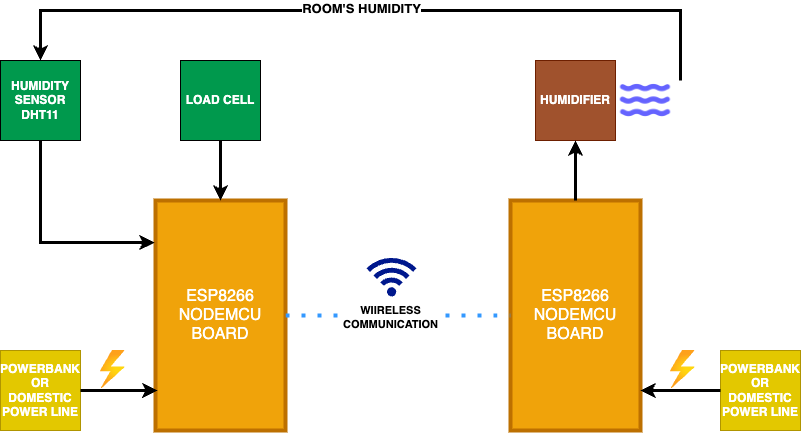

The diagram above was exported from draw.io. Its source (the exported page's mxGraphModel, read from the mxfile embedded in the PNG):
<mxGraphModel dx="1080" dy="671" grid="1" gridSize="10" guides="1" tooltips="1" connect="1" arrows="1" fold="1" page="1" pageScale="1" pageWidth="1169" pageHeight="1654" math="0" shadow="0">
  <root>
    <mxCell id="0" />
    <mxCell id="1" parent="0" />
    <mxCell id="MXFQWx8C4BkVJ4uL28rD-1" value="&lt;font style=&quot;color: rgb(255, 255, 255);&quot;&gt;&lt;b&gt;HUMIDITY SENSOR&lt;/b&gt;&lt;/font&gt;&lt;div&gt;&lt;font style=&quot;color: rgb(255, 255, 255);&quot;&gt;&lt;b&gt;DHT11&lt;/b&gt;&lt;/font&gt;&lt;/div&gt;" style="whiteSpace=wrap;html=1;aspect=fixed;fillColor=#00994D;" vertex="1" parent="1">
      <mxGeometry x="50" y="140" width="80" height="80" as="geometry" />
    </mxCell>
    <mxCell id="MXFQWx8C4BkVJ4uL28rD-3" value="&lt;font color=&quot;#ffffff&quot;&gt;&lt;b&gt;LOAD CELL&lt;/b&gt;&lt;/font&gt;" style="whiteSpace=wrap;html=1;aspect=fixed;fillColor=#00994D;" vertex="1" parent="1">
      <mxGeometry x="230" y="140" width="80" height="80" as="geometry" />
    </mxCell>
    <mxCell id="MXFQWx8C4BkVJ4uL28rD-5" value="&lt;font style=&quot;color: rgb(255, 255, 255); font-size: 16px;&quot;&gt;ESP8266&lt;/font&gt;&lt;div&gt;&lt;font style=&quot;color: rgb(255, 255, 255); font-size: 16px;&quot;&gt;NODEMCU BOARD&lt;/font&gt;&lt;/div&gt;" style="rounded=0;whiteSpace=wrap;html=1;rotation=0;fillColor=#f0a30a;strokeColor=#BD7000;fontColor=#000000;strokeWidth=4;" vertex="1" parent="1">
      <mxGeometry x="205" y="280" width="130" height="230" as="geometry" />
    </mxCell>
    <mxCell id="MXFQWx8C4BkVJ4uL28rD-6" value="&lt;font color=&quot;#ffffff&quot;&gt;&lt;b&gt;POWERBANK OR DOMESTIC POWER LINE&lt;/b&gt;&lt;/font&gt;" style="whiteSpace=wrap;html=1;aspect=fixed;fillColor=#e3c800;strokeColor=#B09500;fontColor=#000000;" vertex="1" parent="1">
      <mxGeometry x="50" y="430" width="80" height="80" as="geometry" />
    </mxCell>
    <mxCell id="MXFQWx8C4BkVJ4uL28rD-7" value="&lt;font style=&quot;color: rgb(255, 255, 255); font-size: 16px;&quot;&gt;ESP8266&lt;/font&gt;&lt;div&gt;&lt;font style=&quot;color: rgb(255, 255, 255); font-size: 16px;&quot;&gt;NODEMCU BOARD&lt;/font&gt;&lt;/div&gt;" style="rounded=0;whiteSpace=wrap;html=1;rotation=0;fillColor=#f0a30a;strokeColor=#BD7000;fontColor=#000000;strokeWidth=4;" vertex="1" parent="1">
      <mxGeometry x="560" y="280" width="130" height="230" as="geometry" />
    </mxCell>
    <mxCell id="MXFQWx8C4BkVJ4uL28rD-8" value="&lt;b&gt;HUMIDIFIER&lt;/b&gt;" style="whiteSpace=wrap;html=1;aspect=fixed;fillColor=#a0522d;fontColor=#ffffff;strokeColor=#6D1F00;" vertex="1" parent="1">
      <mxGeometry x="585" y="140" width="80" height="80" as="geometry" />
    </mxCell>
    <mxCell id="MXFQWx8C4BkVJ4uL28rD-9" value="&lt;font color=&quot;#ffffff&quot;&gt;&lt;b&gt;POWERBANK&lt;/b&gt;&lt;/font&gt;&lt;div&gt;&lt;font color=&quot;#ffffff&quot;&gt;&lt;b&gt;OR DOMESTIC POWER LINE&lt;/b&gt;&lt;/font&gt;&lt;/div&gt;" style="whiteSpace=wrap;html=1;aspect=fixed;fillColor=#e3c800;strokeColor=#B09500;fontColor=#000000;" vertex="1" parent="1">
      <mxGeometry x="770" y="430" width="80" height="80" as="geometry" />
    </mxCell>
    <mxCell id="MXFQWx8C4BkVJ4uL28rD-10" value="" style="endArrow=none;dashed=1;html=1;dashPattern=1 3;strokeWidth=4;rounded=0;exitX=1;exitY=0.5;exitDx=0;exitDy=0;entryX=0;entryY=0.5;entryDx=0;entryDy=0;strokeColor=#3399FF;" edge="1" parent="1" source="MXFQWx8C4BkVJ4uL28rD-5" target="MXFQWx8C4BkVJ4uL28rD-7">
      <mxGeometry width="50" height="50" relative="1" as="geometry">
        <mxPoint x="310" y="380" as="sourcePoint" />
        <mxPoint x="360" y="330" as="targetPoint" />
      </mxGeometry>
    </mxCell>
    <mxCell id="MXFQWx8C4BkVJ4uL28rD-11" value="&lt;b&gt;WIIRELESS&lt;/b&gt;&lt;div&gt;&lt;b&gt;COMMUNICATION&lt;/b&gt;&lt;/div&gt;" style="edgeLabel;html=1;align=center;verticalAlign=middle;resizable=0;points=[];" vertex="1" connectable="0" parent="MXFQWx8C4BkVJ4uL28rD-10">
      <mxGeometry x="-0.0756" y="-1" relative="1" as="geometry">
        <mxPoint as="offset" />
      </mxGeometry>
    </mxCell>
    <mxCell id="MXFQWx8C4BkVJ4uL28rD-12" value="" style="endArrow=classic;html=1;rounded=0;exitX=0.5;exitY=1;exitDx=0;exitDy=0;entryX=-0.008;entryY=0.183;entryDx=0;entryDy=0;entryPerimeter=0;strokeWidth=3;" edge="1" parent="1" source="MXFQWx8C4BkVJ4uL28rD-1" target="MXFQWx8C4BkVJ4uL28rD-5">
      <mxGeometry width="50" height="50" relative="1" as="geometry">
        <mxPoint x="310" y="380" as="sourcePoint" />
        <mxPoint x="90" y="300" as="targetPoint" />
        <Array as="points">
          <mxPoint x="90" y="322" />
        </Array>
      </mxGeometry>
    </mxCell>
    <mxCell id="MXFQWx8C4BkVJ4uL28rD-13" value="" style="endArrow=classic;html=1;rounded=0;exitX=0.5;exitY=1;exitDx=0;exitDy=0;entryX=0.5;entryY=0;entryDx=0;entryDy=0;strokeWidth=3;" edge="1" parent="1" source="MXFQWx8C4BkVJ4uL28rD-3" target="MXFQWx8C4BkVJ4uL28rD-5">
      <mxGeometry width="50" height="50" relative="1" as="geometry">
        <mxPoint x="100" y="230" as="sourcePoint" />
        <mxPoint x="214" y="332" as="targetPoint" />
        <Array as="points" />
      </mxGeometry>
    </mxCell>
    <mxCell id="MXFQWx8C4BkVJ4uL28rD-14" value="" style="endArrow=classic;html=1;rounded=0;exitX=1;exitY=0.5;exitDx=0;exitDy=0;entryX=0.015;entryY=0.826;entryDx=0;entryDy=0;strokeWidth=3;entryPerimeter=0;" edge="1" parent="1" source="MXFQWx8C4BkVJ4uL28rD-6" target="MXFQWx8C4BkVJ4uL28rD-5">
      <mxGeometry width="50" height="50" relative="1" as="geometry">
        <mxPoint x="280" y="230" as="sourcePoint" />
        <mxPoint x="280" y="290" as="targetPoint" />
        <Array as="points" />
      </mxGeometry>
    </mxCell>
    <mxCell id="MXFQWx8C4BkVJ4uL28rD-15" value="" style="endArrow=classic;html=1;rounded=0;exitX=0;exitY=0.5;exitDx=0;exitDy=0;strokeWidth=3;" edge="1" parent="1" source="MXFQWx8C4BkVJ4uL28rD-9">
      <mxGeometry width="50" height="50" relative="1" as="geometry">
        <mxPoint x="140" y="480" as="sourcePoint" />
        <mxPoint x="690" y="470" as="targetPoint" />
        <Array as="points" />
      </mxGeometry>
    </mxCell>
    <mxCell id="MXFQWx8C4BkVJ4uL28rD-16" value="" style="endArrow=classic;html=1;rounded=0;entryX=0.5;entryY=0;entryDx=0;entryDy=0;strokeWidth=3;" edge="1" parent="1" target="MXFQWx8C4BkVJ4uL28rD-1">
      <mxGeometry width="50" height="50" relative="1" as="geometry">
        <mxPoint x="730" y="160" as="sourcePoint" />
        <mxPoint x="214" y="332" as="targetPoint" />
        <Array as="points">
          <mxPoint x="730" y="90" />
          <mxPoint x="90" y="90" />
        </Array>
      </mxGeometry>
    </mxCell>
    <mxCell id="MXFQWx8C4BkVJ4uL28rD-24" value="&lt;font style=&quot;font-size: 13px;&quot;&gt;&lt;b&gt;ROOM'S HUMIDITY&lt;/b&gt;&lt;/font&gt;" style="edgeLabel;html=1;align=center;verticalAlign=middle;resizable=0;points=[];" vertex="1" connectable="0" parent="MXFQWx8C4BkVJ4uL28rD-16">
      <mxGeometry x="0.0267" y="-3" relative="1" as="geometry">
        <mxPoint x="1" as="offset" />
      </mxGeometry>
    </mxCell>
    <mxCell id="MXFQWx8C4BkVJ4uL28rD-17" value="" style="endArrow=classic;html=1;rounded=0;exitX=0.5;exitY=0;exitDx=0;exitDy=0;entryX=0.5;entryY=1;entryDx=0;entryDy=0;strokeWidth=3;" edge="1" parent="1" source="MXFQWx8C4BkVJ4uL28rD-7" target="MXFQWx8C4BkVJ4uL28rD-8">
      <mxGeometry width="50" height="50" relative="1" as="geometry">
        <mxPoint x="280" y="230" as="sourcePoint" />
        <mxPoint x="280" y="290" as="targetPoint" />
        <Array as="points" />
      </mxGeometry>
    </mxCell>
    <mxCell id="MXFQWx8C4BkVJ4uL28rD-18" value="" style="sketch=0;aspect=fixed;pointerEvents=1;shadow=0;dashed=0;html=1;strokeColor=none;labelPosition=center;verticalLabelPosition=bottom;verticalAlign=top;align=center;fillColor=#00188D;shape=mxgraph.mscae.enterprise.wireless_connection;rotation=-90;" vertex="1" parent="1">
      <mxGeometry x="420" y="330" width="42" height="50" as="geometry" />
    </mxCell>
    <mxCell id="MXFQWx8C4BkVJ4uL28rD-19" value="" style="image;aspect=fixed;html=1;points=[];align=center;fontSize=12;image=img/lib/azure2/general/Power.svg;" vertex="1" parent="1">
      <mxGeometry x="150" y="430" width="24.59" height="38" as="geometry" />
    </mxCell>
    <mxCell id="MXFQWx8C4BkVJ4uL28rD-21" value="" style="image;aspect=fixed;html=1;points=[];align=center;fontSize=12;image=img/lib/azure2/general/Power.svg;" vertex="1" parent="1">
      <mxGeometry x="720" y="430" width="24.59" height="38" as="geometry" />
    </mxCell>
    <mxCell id="MXFQWx8C4BkVJ4uL28rD-25" value="" style="shape=image;html=1;verticalAlign=top;verticalLabelPosition=bottom;labelBackgroundColor=#ffffff;imageAspect=0;aspect=fixed;image=https://cdn1.iconfinder.com/data/icons/unicons-line-vol-6/24/water-128.png" vertex="1" parent="1">
      <mxGeometry x="665" y="150" width="60" height="60" as="geometry" />
    </mxCell>
  </root>
</mxGraphModel>